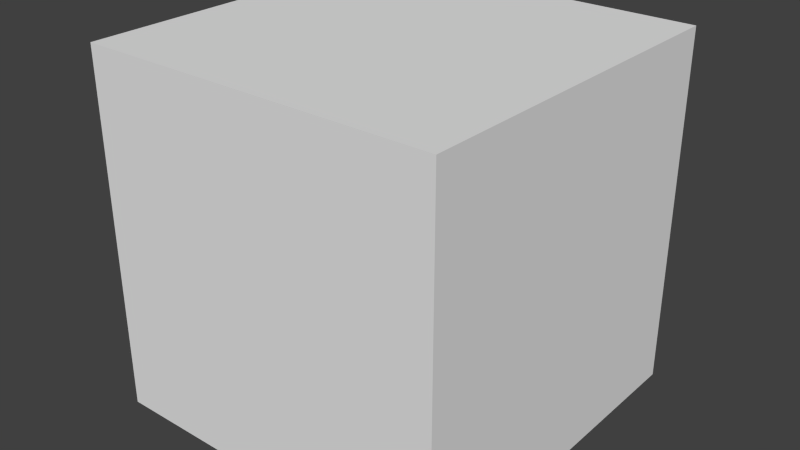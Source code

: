 # Source: test.blend  (saved by Blender 2.68.4; exported with 4.5.12 LTS)
import bpy
from mathutils import Matrix  # noqa: F401  (used for matrix-valued properties, if any)

bpy.ops.wm.read_factory_settings(use_empty=True)
scene = bpy.context.scene
scene.name = 'Scene'

# ---- collections
col_collection_1 = bpy.data.collections.new('Collection 1'); scene.collection.children.link(col_collection_1)

# ---- materials (node trees are filled in below, after node groups)
mat_material = bpy.data.materials.new('Material')
mat_material.alpha_threshold = 0.0
mat_material.use_transparent_shadow = False
mat_material.roughness = 0.5
mat_material.line_color = (0.0, 0.0, 0.0, 1.0)

# ---- material node trees

# ---- world
world_world = bpy.data.worlds.new('World'); scene.world = world_world
world_world.color = (0.05088, 0.05088, 0.05088)
world_world.use_sun_shadow = False
world_world.sun_shadow_jitter_overblur = 0.0
world_world.cycles.sampling_method = 'MANUAL'
world_world.cycles.sample_map_resolution = 256

# ---- meshes
me_cube = bpy.data.meshes.new('Cube')
me_cube.from_pydata([(10.0, 10.0, -10.0), (10.0, -10.0, -10.0), (-10.0, -10.0, -10.0), (-10.0, 10.0, -10.0), (10.0, 10.0, 10.0), (10.0, -10.0, 10.0), (-10.0, -10.0, 10.0), (-10.0, 10.0, 10.0)], [], [(0, 1, 2, 3), (4, 7, 6, 5), (0, 4, 5, 1), (1, 5, 6, 2), (2, 6, 7, 3), (4, 0, 3, 7)])
me_cube.materials.append(mat_material)
me_cube.use_remesh_preserve_volume = False
me_cube.use_remesh_preserve_attributes = False
me_cube.use_mirror_vertex_groups = False
me_cube.update()

# ---- objects
ob_cube = bpy.data.objects.new('Cube', me_cube)

# ---- transforms, parenting, visibility, modifiers, constraints
ob_cube.location = (0.0, 0.0, 0.0)
ob_cube.lock_rotations_4d = False
ob_cube.empty_display_type = 'ARROWS'
ob_cube.lineart.crease_threshold = 0.0

# ---- collection membership
col_collection_1.objects.link(ob_cube)

# ---- scene / render settings (as saved in the file)
scene.frame_start = 1; scene.frame_end = 250; scene.frame_set(1)
scene.render.engine = 'BLENDER_EEVEE_NEXT'
scene.render.image_settings.color_mode = 'RGB'
scene.render.image_settings.compression = 90
scene.render.resolution_percentage = 50
scene.render.dither_intensity = 0.0
scene.cycles.use_denoising = False
scene.cycles.samples = 10
scene.cycles.sampling_pattern = 'TABULATED_SOBOL'
scene.cycles.light_sampling_threshold = 0.0
scene.cycles.use_adaptive_sampling = False
scene.cycles.use_light_tree = False
scene.cycles.blur_glossy = 0.0
scene.cycles.volume_bounces = 1
scene.cycles.pixel_filter_type = 'GAUSSIAN'
scene.cycles.sample_clamp_indirect = 0.0
scene.view_settings.view_transform = 'Standard'
scene.unit_settings.scale_length = 0.001
bpy.context.view_layer.update()

# ---- added for rendering (the .blend has no active camera and no usable light): camera, sun
cam_auto = bpy.data.cameras.new('AutoCamera')
cam_auto.lens = 50.0
cam_auto.sensor_width = 36.0
cam_auto.clip_end = 1000.0
ob_auto_camera = bpy.data.objects.new('AutoCamera', cam_auto)
scene.collection.objects.link(ob_auto_camera)
ob_auto_camera.location = (32.0507, -38.4609, 25.6406)
ob_auto_camera.rotation_euler = (1.09748, -7.21219e-08, 0.694738)
scene.camera = ob_auto_camera
light_auto_sun = bpy.data.lights.new('AutoSun', 'SUN')
light_auto_sun.energy = 3.0
light_auto_sun.angle = 0.0523599
ob_auto_sun = bpy.data.objects.new('AutoSun', light_auto_sun)
scene.collection.objects.link(ob_auto_sun)
ob_auto_sun.rotation_euler = (0.872665, 0.174533, 0.523599)
bpy.context.view_layer.update()
